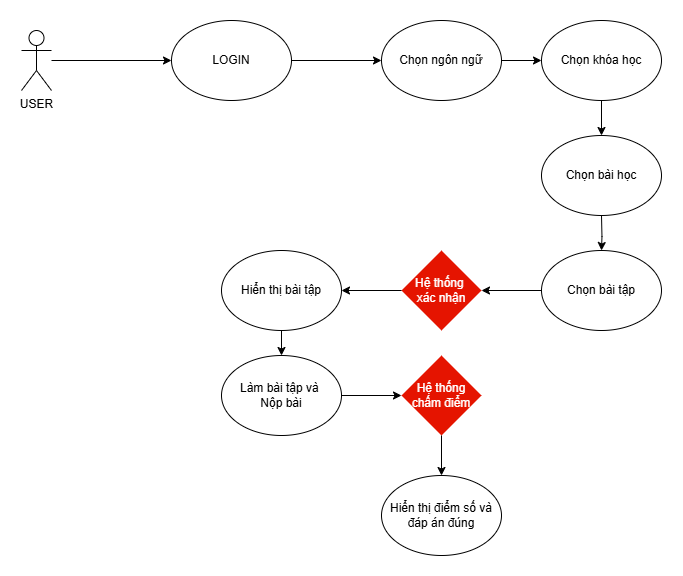

The diagram above was exported from draw.io. Its source (the exported page's mxGraphModel, read from the mxfile embedded in the PNG):
<mxGraphModel dx="1172" dy="307" grid="1" gridSize="10" guides="1" tooltips="1" connect="1" arrows="1" fold="1" page="0" pageScale="1" pageWidth="850" pageHeight="1100" math="0" shadow="0">
  <root>
    <mxCell id="0" />
    <mxCell id="1" parent="0" />
    <mxCell id="fxPwDeeBFK730Fd43z7e-1" value="USER" style="shape=umlActor;verticalLabelPosition=bottom;verticalAlign=top;html=1;outlineConnect=0;" vertex="1" parent="1">
      <mxGeometry x="80" y="795" width="30" height="60" as="geometry" />
    </mxCell>
    <mxCell id="fxPwDeeBFK730Fd43z7e-2" value="LOGIN" style="ellipse;whiteSpace=wrap;html=1;" vertex="1" parent="1">
      <mxGeometry x="230" y="785" width="120" height="80" as="geometry" />
    </mxCell>
    <mxCell id="fxPwDeeBFK730Fd43z7e-7" value="" style="endArrow=classic;html=1;rounded=0;entryX=0;entryY=0.5;entryDx=0;entryDy=0;" edge="1" parent="1" source="fxPwDeeBFK730Fd43z7e-1" target="fxPwDeeBFK730Fd43z7e-2">
      <mxGeometry width="50" height="50" relative="1" as="geometry">
        <mxPoint x="120" y="830" as="sourcePoint" />
        <mxPoint x="430" y="850" as="targetPoint" />
      </mxGeometry>
    </mxCell>
    <mxCell id="fxPwDeeBFK730Fd43z7e-8" value="" style="endArrow=classic;html=1;rounded=0;entryX=0;entryY=0.5;entryDx=0;entryDy=0;exitX=1;exitY=0.5;exitDx=0;exitDy=0;" edge="1" parent="1" source="fxPwDeeBFK730Fd43z7e-2">
      <mxGeometry width="50" height="50" relative="1" as="geometry">
        <mxPoint x="120" y="835" as="sourcePoint" />
        <mxPoint x="440" y="825" as="targetPoint" />
      </mxGeometry>
    </mxCell>
    <mxCell id="fxPwDeeBFK730Fd43z7e-39" value="" style="edgeStyle=orthogonalEdgeStyle;rounded=0;orthogonalLoop=1;jettySize=auto;html=1;" edge="1" parent="1" source="fxPwDeeBFK730Fd43z7e-27" target="fxPwDeeBFK730Fd43z7e-38">
      <mxGeometry relative="1" as="geometry" />
    </mxCell>
    <mxCell id="fxPwDeeBFK730Fd43z7e-27" value="Chọn ngôn ngữ" style="ellipse;whiteSpace=wrap;html=1;" vertex="1" parent="1">
      <mxGeometry x="440" y="785" width="120" height="80" as="geometry" />
    </mxCell>
    <mxCell id="fxPwDeeBFK730Fd43z7e-41" value="" style="edgeStyle=orthogonalEdgeStyle;rounded=0;orthogonalLoop=1;jettySize=auto;html=1;" edge="1" parent="1" source="fxPwDeeBFK730Fd43z7e-38" target="fxPwDeeBFK730Fd43z7e-40">
      <mxGeometry relative="1" as="geometry" />
    </mxCell>
    <mxCell id="fxPwDeeBFK730Fd43z7e-38" value="Chọn khóa học" style="ellipse;whiteSpace=wrap;html=1;" vertex="1" parent="1">
      <mxGeometry x="600" y="785" width="120" height="80" as="geometry" />
    </mxCell>
    <mxCell id="fxPwDeeBFK730Fd43z7e-40" value="Chọn bài học" style="ellipse;whiteSpace=wrap;html=1;" vertex="1" parent="1">
      <mxGeometry x="600" y="900" width="120" height="80" as="geometry" />
    </mxCell>
    <mxCell id="fxPwDeeBFK730Fd43z7e-42" value="Chọn bài tập" style="ellipse;whiteSpace=wrap;html=1;" vertex="1" parent="1">
      <mxGeometry x="600" y="1015" width="120" height="80" as="geometry" />
    </mxCell>
    <mxCell id="fxPwDeeBFK730Fd43z7e-43" value="" style="edgeStyle=orthogonalEdgeStyle;rounded=0;orthogonalLoop=1;jettySize=auto;html=1;" edge="1" target="fxPwDeeBFK730Fd43z7e-42" parent="1">
      <mxGeometry relative="1" as="geometry">
        <mxPoint x="660" y="980" as="sourcePoint" />
      </mxGeometry>
    </mxCell>
    <mxCell id="fxPwDeeBFK730Fd43z7e-44" value="Hệ thống&amp;nbsp;&lt;div&gt;xác nhận&lt;/div&gt;" style="rhombus;whiteSpace=wrap;html=1;fillColor=#e51400;fontColor=#ffffff;strokeColor=none;" vertex="1" parent="1">
      <mxGeometry x="460" y="1015" width="80" height="80" as="geometry" />
    </mxCell>
    <mxCell id="fxPwDeeBFK730Fd43z7e-45" value="" style="endArrow=classic;html=1;rounded=0;exitX=0;exitY=0.5;exitDx=0;exitDy=0;entryX=1;entryY=0.5;entryDx=0;entryDy=0;" edge="1" parent="1" source="fxPwDeeBFK730Fd43z7e-42" target="fxPwDeeBFK730Fd43z7e-44">
      <mxGeometry width="50" height="50" relative="1" as="geometry">
        <mxPoint x="380" y="930" as="sourcePoint" />
        <mxPoint x="430" y="880" as="targetPoint" />
      </mxGeometry>
    </mxCell>
    <mxCell id="fxPwDeeBFK730Fd43z7e-47" value="Hiển thị bài tập" style="ellipse;whiteSpace=wrap;html=1;" vertex="1" parent="1">
      <mxGeometry x="280" y="1015" width="120" height="80" as="geometry" />
    </mxCell>
    <mxCell id="fxPwDeeBFK730Fd43z7e-49" value="" style="endArrow=classic;html=1;rounded=0;exitX=0;exitY=0.5;exitDx=0;exitDy=0;entryX=1;entryY=0.5;entryDx=0;entryDy=0;" edge="1" parent="1" source="fxPwDeeBFK730Fd43z7e-44" target="fxPwDeeBFK730Fd43z7e-47">
      <mxGeometry width="50" height="50" relative="1" as="geometry">
        <mxPoint x="610" y="1065" as="sourcePoint" />
        <mxPoint x="550" y="1065" as="targetPoint" />
      </mxGeometry>
    </mxCell>
    <mxCell id="fxPwDeeBFK730Fd43z7e-50" value="Làm bài tập và&amp;nbsp;&lt;div&gt;Nộp bài&lt;/div&gt;" style="ellipse;whiteSpace=wrap;html=1;" vertex="1" parent="1">
      <mxGeometry x="280" y="1120" width="120" height="80" as="geometry" />
    </mxCell>
    <mxCell id="fxPwDeeBFK730Fd43z7e-51" value="" style="endArrow=classic;html=1;rounded=0;exitX=0.5;exitY=1;exitDx=0;exitDy=0;entryX=0.5;entryY=0;entryDx=0;entryDy=0;" edge="1" parent="1" source="fxPwDeeBFK730Fd43z7e-47" target="fxPwDeeBFK730Fd43z7e-50">
      <mxGeometry width="50" height="50" relative="1" as="geometry">
        <mxPoint x="470" y="1065" as="sourcePoint" />
        <mxPoint x="410" y="1065" as="targetPoint" />
      </mxGeometry>
    </mxCell>
    <mxCell id="fxPwDeeBFK730Fd43z7e-52" value="Hệ thống chấm điểm" style="rhombus;whiteSpace=wrap;html=1;fillColor=#e51400;fontColor=#ffffff;strokeColor=none;" vertex="1" parent="1">
      <mxGeometry x="460" y="1120" width="80" height="80" as="geometry" />
    </mxCell>
    <mxCell id="fxPwDeeBFK730Fd43z7e-53" value="" style="endArrow=classic;html=1;rounded=0;exitX=1;exitY=0.5;exitDx=0;exitDy=0;entryX=0;entryY=0.5;entryDx=0;entryDy=0;" edge="1" parent="1" source="fxPwDeeBFK730Fd43z7e-50" target="fxPwDeeBFK730Fd43z7e-52">
      <mxGeometry width="50" height="50" relative="1" as="geometry">
        <mxPoint x="470" y="1065" as="sourcePoint" />
        <mxPoint x="410" y="1065" as="targetPoint" />
      </mxGeometry>
    </mxCell>
    <mxCell id="fxPwDeeBFK730Fd43z7e-54" value="Hiển thị điểm số và đáp án đúng" style="ellipse;whiteSpace=wrap;html=1;" vertex="1" parent="1">
      <mxGeometry x="440" y="1240" width="120" height="80" as="geometry" />
    </mxCell>
    <mxCell id="fxPwDeeBFK730Fd43z7e-55" value="" style="endArrow=classic;html=1;rounded=0;exitX=0.5;exitY=1;exitDx=0;exitDy=0;entryX=0.5;entryY=0;entryDx=0;entryDy=0;" edge="1" parent="1" source="fxPwDeeBFK730Fd43z7e-52" target="fxPwDeeBFK730Fd43z7e-54">
      <mxGeometry width="50" height="50" relative="1" as="geometry">
        <mxPoint x="410" y="1170" as="sourcePoint" />
        <mxPoint x="470" y="1170" as="targetPoint" />
      </mxGeometry>
    </mxCell>
  </root>
</mxGraphModel>